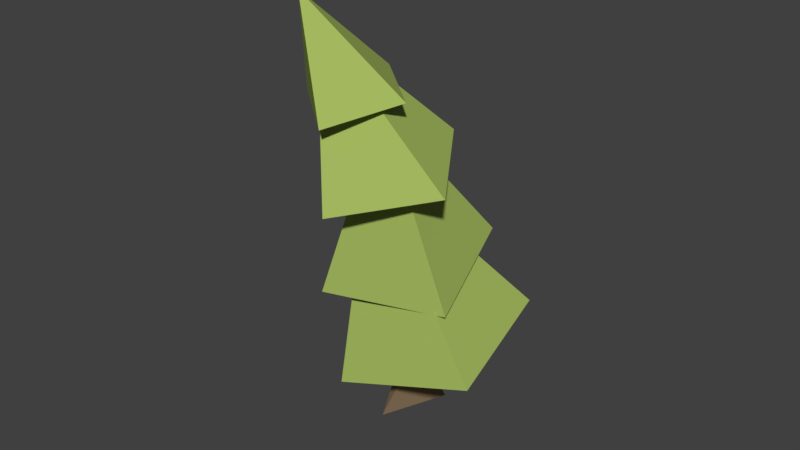 # Source: pineTree5.blend  (saved by Blender 2.79.0; exported with 4.5.12 LTS)
import bpy
from mathutils import Matrix  # noqa: F401  (used for matrix-valued properties, if any)

bpy.ops.wm.read_factory_settings(use_empty=True)
scene = bpy.context.scene
scene.name = 'Scene'

# ---- collections
col_collection_1 = bpy.data.collections.new('Collection 1'); scene.collection.children.link(col_collection_1)

# ---- materials (node trees are filled in below, after node groups)
mat_material_001 = bpy.data.materials.new('Material.001')
mat_material_001.alpha_threshold = 0.0
mat_material_001.use_transparent_shadow = False
mat_material_001.diffuse_color = (0.38, 0.4969, 0.1176, 1.0)
mat_material_001.roughness = 0.5
mat_material = bpy.data.materials.new('Material')
mat_material.alpha_threshold = 0.0
mat_material.use_transparent_shadow = False
mat_material.diffuse_color = (0.3264, 0.2233, 0.1299, 1.0)
mat_material.roughness = 0.5
mat_material.line_color = (0.0, 0.0, 0.0, 1.0)

# ---- material node trees

# ---- world
world_world = bpy.data.worlds.new('World'); scene.world = world_world
world_world.color = (0.05088, 0.05088, 0.05088)
world_world.use_sun_shadow = False
world_world.sun_shadow_jitter_overblur = 0.0
world_world.cycles.sampling_method = 'MANUAL'

# ---- meshes
me_cone_003 = bpy.data.meshes.new('Cone.003')
me_cone_003.from_pydata([(0.0, 1.0, -1.0), (0.1951, 0.9808, -1.0), (0.3827, 0.9239, -1.0), (0.5556, 0.8315, -1.0), (0.7071, 0.7071, -1.0), (0.8315, 0.5556, -1.0), (0.9239, 0.3827, -1.0), (0.9808, 0.1951, -1.0), (1.0, 7.55e-08, -1.0), (0.9808, -0.1951, -1.0), (0.9239, -0.3827, -1.0), (0.8315, -0.5556, -1.0), (0.7071, -0.7071, -1.0), (0.5556, -0.8315, -1.0), (0.3827, -0.9239, -1.0), (0.1951, -0.9808, -1.0), (-3.258e-07, -1.0, -1.0), (-0.1951, -0.9808, -1.0), (-0.3827, -0.9239, -1.0), (-0.5556, -0.8315, -1.0), (-0.7071, -0.7071, -1.0), (-0.8315, -0.5556, -1.0), (-0.9239, -0.3827, -1.0), (0.0, 0.5018, 0.8656), (-0.9808, -0.1951, -1.0), (-1.0, 9.656e-07, -1.0), (-0.9808, 0.1951, -1.0), (-0.9239, 0.3827, -1.0), (-0.8315, 0.5556, -1.0), (-0.7071, 0.7071, -1.0), (-0.5556, 0.8315, -1.0), (-0.3827, 0.9239, -1.0), (-0.1951, 0.9808, -1.0), (-1.471, -1.911, -5.611), (-1.733, -1.657, -5.63), (-1.941, -1.358, -5.661), (-2.087, -1.025, -5.705), (-2.164, -0.6718, -5.758), (-2.171, -0.3114, -5.819), (-2.107, 0.04225, -5.885), (-1.974, 0.3756, -5.954), (-1.777, 0.6758, -6.024), (-1.524, 0.9314, -6.091), (-1.226, 1.132, -6.154), (-0.8919, 1.271, -6.208), (-0.5362, 1.343, -6.254), (-0.1723, 1.344, -6.288), (0.186, 1.274, -6.31), (0.5248, 1.137, -6.318), (0.8312, 0.9381, -6.313), (1.093, 0.684, -6.294), (1.301, 0.385, -6.262), (1.447, 0.05242, -6.219), (1.524, -0.3008, -6.166), (1.531, -0.6612, -6.105), (1.467, -1.015, -6.039), (0.02242, 0.1389, -2.301), (1.334, -1.348, -5.969), (1.137, -1.648, -5.9), (0.8845, -1.904, -5.832), (0.5856, -2.105, -5.77), (0.252, -2.244, -5.715), (-0.1037, -2.315, -5.67), (-0.4676, -2.316, -5.635), (-0.8259, -2.247, -5.614), (-1.165, -2.11, -5.605), (-0.1768, -0.1582, -7.655), (-1.055, -0.4545, -7.445), (-1.318, 0.4437, -7.278), (-0.4399, 0.74, -7.489), (-0.03996, -0.3751, -6.057), (-0.6833, -0.3239, -5.874), (-0.616, 0.3414, -5.823), (0.02742, 0.2902, -6.006), (0.9733, 1.235, -4.235), (1.215, 1.024, -4.259), (1.411, 0.7702, -4.287), (1.553, 0.4834, -4.32), (1.636, 0.1746, -4.357), (1.656, -0.1443, -4.395), (1.614, -0.461, -4.433), (1.51, -0.7633, -4.47), (1.349, -1.04, -4.504), (1.137, -1.279, -4.535), (0.8812, -1.473, -4.56), (0.5925, -1.614, -4.579), (0.2816, -1.696, -4.592), (-0.03949, -1.717, -4.597), (-0.3585, -1.674, -4.594), (-0.663, -1.571, -4.584), (-0.9415, -1.411, -4.568), (-1.183, -1.199, -4.544), (-1.379, -0.9456, -4.516), (-1.521, -0.6587, -4.483), (-1.604, -0.3499, -4.446), (-1.625, -0.03109, -4.408), (-1.582, 0.2856, -4.37), (-0.01137, -0.4773, -1.142), (-1.478, 0.5879, -4.333), (-1.317, 0.8643, -4.299), (-1.105, 1.104, -4.268), (-0.8495, 1.298, -4.243), (-0.5607, 1.439, -4.224), (-0.2498, 1.521, -4.211), (0.07124, 1.541, -4.206), (0.3902, 1.499, -4.209), (0.6948, 1.395, -4.218), (0.3949, 1.068, -2.458), (0.6533, 0.9566, -2.452), (0.885, 0.7971, -2.444), (1.081, 0.5953, -2.436), (1.234, 0.3592, -2.428), (1.338, 0.09783, -2.419), (1.389, -0.1788, -2.411), (1.385, -0.4602, -2.404), (1.326, -0.7353, -2.397), (1.214, -0.9937, -2.392), (1.055, -1.225, -2.389), (0.8528, -1.421, -2.386), (0.6166, -1.574, -2.386), (0.3551, -1.678, -2.387), (0.07835, -1.729, -2.389), (-0.203, -1.725, -2.394), (-0.4782, -1.667, -2.399), (-0.7366, -1.555, -2.406), (-0.9683, -1.396, -2.414), (-1.164, -1.194, -2.422), (-1.317, -0.958, -2.43), (-1.421, -0.6966, -2.438), (-1.472, -0.4199, -2.446), (0.1384, 0.457, 0.2335), (-1.468, -0.1386, -2.454), (-1.409, 0.1365, -2.46), (-1.298, 0.3949, -2.465), (-1.138, 0.6266, -2.469), (-0.9362, 0.8227, -2.471), (-0.7, 0.9757, -2.472), (-0.4384, 1.08, -2.471), (-0.1617, 1.131, -2.468), (0.1197, 1.127, -2.464)], [], [(0, 23, 1), (1, 23, 2), (2, 23, 3), (3, 23, 4), (4, 23, 5), (5, 23, 6), (6, 23, 7), (7, 23, 8), (8, 23, 9), (9, 23, 10), (10, 23, 11), (11, 23, 12), (12, 23, 13), (13, 23, 14), (14, 23, 15), (15, 23, 16), (16, 23, 17), (17, 23, 18), (18, 23, 19), (19, 23, 20), (20, 23, 21), (21, 23, 22), (22, 23, 24), (24, 23, 25), (25, 23, 26), (26, 23, 27), (27, 23, 28), (28, 23, 29), (29, 23, 30), (30, 23, 31), (31, 23, 32), (32, 23, 0), (0, 1, 2, 3, 4, 5, 6, 7, 8, 9, 10, 11, 12, 13, 14, 15, 16, 17, 18, 19, 20, 21, 22, 24, 25, 26, 27, 28, 29, 30, 31, 32), (33, 56, 34), (34, 56, 35), (35, 56, 36), (36, 56, 37), (37, 56, 38), (38, 56, 39), (39, 56, 40), (40, 56, 41), (41, 56, 42), (42, 56, 43), (43, 56, 44), (44, 56, 45), (45, 56, 46), (46, 56, 47), (47, 56, 48), (48, 56, 49), (49, 56, 50), (50, 56, 51), (51, 56, 52), (52, 56, 53), (53, 56, 54), (54, 56, 55), (55, 56, 57), (57, 56, 58), (58, 56, 59), (59, 56, 60), (60, 56, 61), (61, 56, 62), (62, 56, 63), (63, 56, 64), (64, 56, 65), (65, 56, 33), (33, 34, 35, 36, 37, 38, 39, 40, 41, 42, 43, 44, 45, 46, 47, 48, 49, 50, 51, 52, 53, 54, 55, 57, 58, 59, 60, 61, 62, 63, 64, 65), (66, 67, 68, 69), (70, 73, 72, 71), (66, 70, 71, 67), (67, 71, 72, 68), (68, 72, 73, 69), (70, 66, 69, 73), (74, 97, 75), (75, 97, 76), (76, 97, 77), (77, 97, 78), (78, 97, 79), (79, 97, 80), (80, 97, 81), (81, 97, 82), (82, 97, 83), (83, 97, 84), (84, 97, 85), (85, 97, 86), (86, 97, 87), (87, 97, 88), (88, 97, 89), (89, 97, 90), (90, 97, 91), (91, 97, 92), (92, 97, 93), (93, 97, 94), (94, 97, 95), (95, 97, 96), (96, 97, 98), (98, 97, 99), (99, 97, 100), (100, 97, 101), (101, 97, 102), (102, 97, 103), (103, 97, 104), (104, 97, 105), (105, 97, 106), (106, 97, 74), (74, 75, 76, 77, 78, 79, 80, 81, 82, 83, 84, 85, 86, 87, 88, 89, 90, 91, 92, 93, 94, 95, 96, 98, 99, 100, 101, 102, 103, 104, 105, 106), (107, 130, 108), (108, 130, 109), (109, 130, 110), (110, 130, 111), (111, 130, 112), (112, 130, 113), (113, 130, 114), (114, 130, 115), (115, 130, 116), (116, 130, 117), (117, 130, 118), (118, 130, 119), (119, 130, 120), (120, 130, 121), (121, 130, 122), (122, 130, 123), (123, 130, 124), (124, 130, 125), (125, 130, 126), (126, 130, 127), (127, 130, 128), (128, 130, 129), (129, 130, 131), (131, 130, 132), (132, 130, 133), (133, 130, 134), (134, 130, 135), (135, 130, 136), (136, 130, 137), (137, 130, 138), (138, 130, 139), (139, 130, 107), (107, 108, 109, 110, 111, 112, 113, 114, 115, 116, 117, 118, 119, 120, 121, 122, 123, 124, 125, 126, 127, 128, 129, 131, 132, 133, 134, 135, 136, 137, 138, 139)])
me_cone_003.polygons.foreach_set('material_index', [0, 0, 0, 0, 0, 0, 0, 0, 0, 0, 0, 0, 0, 0, 0, 0, 0, 0, 0, 0, 0, 0, 0, 0, 0, 0, 0, 0, 0, 0, 0, 0, 0, 0, 0, 0, 0, 0, 0, 0, 0, 0, 0, 0, 0, 0, 0, 0, 0, 0, 0, 0, 0, 0, 0, 0, 0, 0, 0, 0, 0, 0, 0, 0, 0, 0, 1, 1, 1, 1, 1, 1, 0, 0, 0, 0, 0, 0, 0, 0, 0, 0, 0, 0, 0, 0, 0, 0, 0, 0, 0, 0, 0, 0, 0, 0, 0, 0, 0, 0, 0, 0, 0, 0, 0, 0, 0, 0, 0, 0, 0, 0, 0, 0, 0, 0, 0, 0, 0, 0, 0, 0, 0, 0, 0, 0, 0, 0, 0, 0, 0, 0, 0, 0, 0, 0, 0, 0])
me_cone_003.materials.append(mat_material_001)
me_cone_003.materials.append(mat_material)
me_cone_003.use_remesh_preserve_volume = False
me_cone_003.use_remesh_preserve_attributes = False
me_cone_003.use_mirror_vertex_groups = False
me_cone_003.update()

# ---- objects
ob_cone_003 = bpy.data.objects.new('Cone.003', me_cone_003)

# ---- transforms, parenting, visibility, modifiers, constraints
ob_cone_003.location = (-0.7726, -1.1, 7.408)
ob_cone_003.rotation_euler = (-0.1042, -0.2668, 1.675)
ob_cone_003.scale = (1.227, 1.227, 1.227)
ob_cone_003.lineart.crease_threshold = 0.0
_m = ob_cone_003.modifiers.new('Decimate', 'DECIMATE')
_m.decimate_type = 'UNSUBDIV'
_m.iterations = 3

# ---- collection membership
col_collection_1.objects.link(ob_cone_003)

# ---- scene / render settings (as saved in the file)
scene.frame_start = 1; scene.frame_end = 250; scene.frame_set(1)
scene.render.engine = 'BLENDER_EEVEE_NEXT'
scene.render.resolution_percentage = 50
scene.render.dither_intensity = 0.0
scene.cycles.use_denoising = False
scene.cycles.samples = 128
scene.cycles.sampling_pattern = 'TABULATED_SOBOL'
scene.cycles.use_adaptive_sampling = False
scene.cycles.use_light_tree = False
scene.cycles.blur_glossy = 0.0
scene.cycles.sample_clamp_indirect = 0.0
scene.view_settings.view_transform = 'Standard'
bpy.context.view_layer.update()

# ---- added for rendering (the .blend has no active camera and no usable light): camera, sun
cam_auto = bpy.data.cameras.new('AutoCamera')
cam_auto.lens = 50.0
cam_auto.sensor_width = 36.0
cam_auto.clip_end = 1000.0
ob_auto_camera = bpy.data.objects.new('AutoCamera', cam_auto)
scene.collection.objects.link(ob_auto_camera)
ob_auto_camera.location = (13.1342, -15.9717, 13.9066)
ob_auto_camera.rotation_euler = (1.09748, -7.21219e-08, 0.694738)
scene.camera = ob_auto_camera
light_auto_sun = bpy.data.lights.new('AutoSun', 'SUN')
light_auto_sun.energy = 3.0
light_auto_sun.angle = 0.0523599
ob_auto_sun = bpy.data.objects.new('AutoSun', light_auto_sun)
scene.collection.objects.link(ob_auto_sun)
ob_auto_sun.rotation_euler = (0.872665, 0.174533, 0.523599)
bpy.context.view_layer.update()

